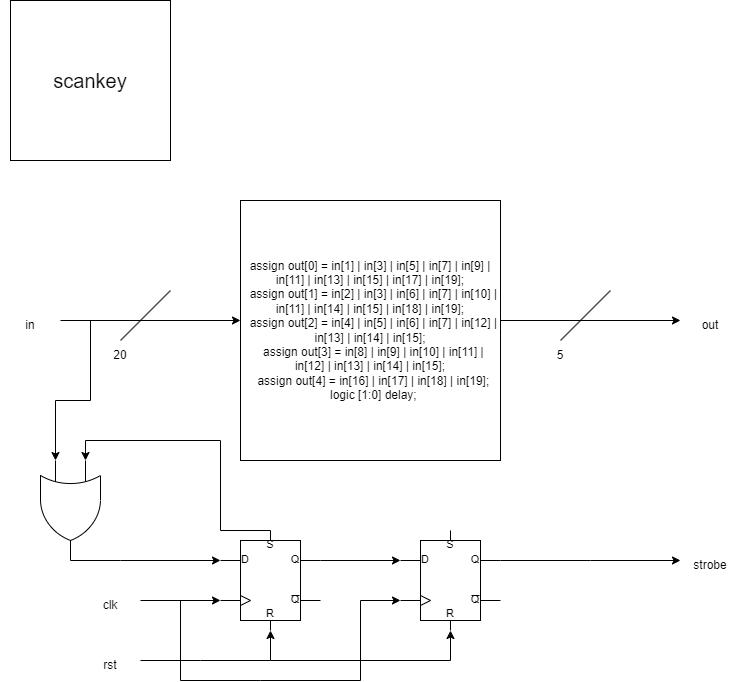

The diagram above was exported from draw.io. Its source (the exported page's mxGraphModel, read from the mxfile embedded in the PNG):
<mxGraphModel dx="1434" dy="707" grid="1" gridSize="10" guides="1" tooltips="1" connect="1" arrows="1" fold="1" page="1" pageScale="1" pageWidth="850" pageHeight="1100" math="0" shadow="0">
  <root>
    <mxCell id="0" />
    <mxCell id="1" parent="0" />
    <mxCell id="qhSiJqmqfLX5qRAG1H4F-1" value="scankey" style="rounded=0;whiteSpace=wrap;html=1;horizontal=1;fontSize=20;" parent="1" vertex="1">
      <mxGeometry x="30" y="40" width="160" height="160" as="geometry" />
    </mxCell>
    <mxCell id="qhSiJqmqfLX5qRAG1H4F-4" value="assign out[0] = in[1] | in[3] | in[5] | in[7] | in[9] | in[11] | in[13] | in[15] | in[17] | in[19];&#10;&amp;nbsp; assign out[1] = in[2] | in[3] | in[6] | in[7] | in[10] | in[11] | in[14] | in[15] | in[18] | in[19];&#10;&amp;nbsp; assign out[2] = in[4] | in[5] | in[6] | in[7] | in[12] | in[13] | in[14] | in[15];&#10;&amp;nbsp; assign out[3] = in[8] | in[9] | in[10] | in[11] | in[12] | in[13] | in[14] | in[15];&#10;&amp;nbsp; assign out[4] = in[16] | in[17] | in[18] | in[19];&#10;&amp;nbsp; logic [1:0] delay;" style="whiteSpace=wrap;html=1;aspect=fixed;fontSize=12;" parent="1" vertex="1">
      <mxGeometry x="260" y="240" width="260" height="260" as="geometry" />
    </mxCell>
    <mxCell id="qhSiJqmqfLX5qRAG1H4F-14" style="edgeStyle=orthogonalEdgeStyle;rounded=0;orthogonalLoop=1;jettySize=auto;html=1;exitX=1;exitY=0.3;exitDx=0;exitDy=0;exitPerimeter=0;entryX=0;entryY=0.3;entryDx=0;entryDy=0;entryPerimeter=0;" parent="1" source="qhSiJqmqfLX5qRAG1H4F-7" target="qhSiJqmqfLX5qRAG1H4F-8" edge="1">
      <mxGeometry relative="1" as="geometry" />
    </mxCell>
    <mxCell id="qhSiJqmqfLX5qRAG1H4F-51" style="edgeStyle=orthogonalEdgeStyle;rounded=0;orthogonalLoop=1;jettySize=auto;html=1;exitX=0.5;exitY=0;exitDx=0;exitDy=0;exitPerimeter=0;entryX=0;entryY=0.25;entryDx=0;entryDy=0;entryPerimeter=0;" parent="1" source="qhSiJqmqfLX5qRAG1H4F-7" target="qhSiJqmqfLX5qRAG1H4F-39" edge="1">
      <mxGeometry relative="1" as="geometry">
        <Array as="points">
          <mxPoint x="240" y="570" />
          <mxPoint x="240" y="480" />
          <mxPoint x="105" y="480" />
        </Array>
      </mxGeometry>
    </mxCell>
    <mxCell id="qhSiJqmqfLX5qRAG1H4F-7" value="" style="verticalLabelPosition=bottom;shadow=0;dashed=0;align=center;html=1;verticalAlign=top;shape=mxgraph.electrical.logic_gates.d_type_rs_flip-flop;" parent="1" vertex="1">
      <mxGeometry x="240" y="570" width="100" height="100" as="geometry" />
    </mxCell>
    <mxCell id="qhSiJqmqfLX5qRAG1H4F-33" style="edgeStyle=orthogonalEdgeStyle;rounded=0;orthogonalLoop=1;jettySize=auto;html=1;exitX=1;exitY=0.3;exitDx=0;exitDy=0;exitPerimeter=0;" parent="1" source="qhSiJqmqfLX5qRAG1H4F-8" edge="1">
      <mxGeometry relative="1" as="geometry">
        <mxPoint x="700" y="600" as="targetPoint" />
      </mxGeometry>
    </mxCell>
    <mxCell id="qhSiJqmqfLX5qRAG1H4F-8" value="" style="verticalLabelPosition=bottom;shadow=0;dashed=0;align=center;html=1;verticalAlign=top;shape=mxgraph.electrical.logic_gates.d_type_rs_flip-flop;" parent="1" vertex="1">
      <mxGeometry x="420" y="570" width="100" height="100" as="geometry" />
    </mxCell>
    <mxCell id="qhSiJqmqfLX5qRAG1H4F-10" value="" style="endArrow=classic;html=1;rounded=0;" parent="1" edge="1">
      <mxGeometry width="50" height="50" relative="1" as="geometry">
        <mxPoint x="160" y="640" as="sourcePoint" />
        <mxPoint x="240" y="640" as="targetPoint" />
      </mxGeometry>
    </mxCell>
    <mxCell id="qhSiJqmqfLX5qRAG1H4F-11" value="" style="endArrow=classic;html=1;rounded=0;" parent="1" edge="1">
      <mxGeometry width="50" height="50" relative="1" as="geometry">
        <mxPoint x="380" y="640" as="sourcePoint" />
        <mxPoint x="420" y="640" as="targetPoint" />
      </mxGeometry>
    </mxCell>
    <mxCell id="qhSiJqmqfLX5qRAG1H4F-13" value="" style="endArrow=none;html=1;rounded=0;" parent="1" edge="1">
      <mxGeometry width="50" height="50" relative="1" as="geometry">
        <mxPoint x="380" y="640" as="sourcePoint" />
        <mxPoint x="200" y="640" as="targetPoint" />
        <Array as="points">
          <mxPoint x="380" y="720" />
          <mxPoint x="280" y="720" />
          <mxPoint x="200" y="720" />
        </Array>
      </mxGeometry>
    </mxCell>
    <mxCell id="qhSiJqmqfLX5qRAG1H4F-15" value="" style="endArrow=classic;html=1;rounded=0;" parent="1" edge="1">
      <mxGeometry width="50" height="50" relative="1" as="geometry">
        <mxPoint x="160" y="700" as="sourcePoint" />
        <mxPoint x="290" y="670" as="targetPoint" />
        <Array as="points">
          <mxPoint x="220" y="700" />
          <mxPoint x="290" y="700" />
        </Array>
      </mxGeometry>
    </mxCell>
    <mxCell id="qhSiJqmqfLX5qRAG1H4F-16" value="" style="endArrow=classic;html=1;rounded=0;" parent="1" edge="1">
      <mxGeometry width="50" height="50" relative="1" as="geometry">
        <mxPoint x="290" y="700" as="sourcePoint" />
        <mxPoint x="470" y="670" as="targetPoint" />
        <Array as="points">
          <mxPoint x="470" y="700" />
        </Array>
      </mxGeometry>
    </mxCell>
    <mxCell id="qhSiJqmqfLX5qRAG1H4F-17" value="rst" style="text;html=1;strokeColor=none;fillColor=none;align=center;verticalAlign=middle;whiteSpace=wrap;rounded=0;" parent="1" vertex="1">
      <mxGeometry x="100" y="690" width="60" height="30" as="geometry" />
    </mxCell>
    <mxCell id="qhSiJqmqfLX5qRAG1H4F-18" value="clk" style="text;html=1;strokeColor=none;fillColor=none;align=center;verticalAlign=middle;whiteSpace=wrap;rounded=0;" parent="1" vertex="1">
      <mxGeometry x="100" y="630" width="60" height="30" as="geometry" />
    </mxCell>
    <mxCell id="qhSiJqmqfLX5qRAG1H4F-19" value="" style="endArrow=classic;html=1;rounded=0;" parent="1" edge="1">
      <mxGeometry width="50" height="50" relative="1" as="geometry">
        <mxPoint x="80" y="360" as="sourcePoint" />
        <mxPoint x="260" y="360" as="targetPoint" />
      </mxGeometry>
    </mxCell>
    <mxCell id="qhSiJqmqfLX5qRAG1H4F-20" value="" style="endArrow=classic;html=1;rounded=0;" parent="1" edge="1">
      <mxGeometry width="50" height="50" relative="1" as="geometry">
        <mxPoint x="520" y="360" as="sourcePoint" />
        <mxPoint x="700" y="360" as="targetPoint" />
      </mxGeometry>
    </mxCell>
    <mxCell id="qhSiJqmqfLX5qRAG1H4F-22" value="" style="endArrow=none;html=1;rounded=0;" parent="1" edge="1">
      <mxGeometry width="50" height="50" relative="1" as="geometry">
        <mxPoint x="140" y="380" as="sourcePoint" />
        <mxPoint x="190" y="330" as="targetPoint" />
      </mxGeometry>
    </mxCell>
    <mxCell id="qhSiJqmqfLX5qRAG1H4F-23" value="" style="endArrow=none;html=1;rounded=0;" parent="1" edge="1">
      <mxGeometry width="50" height="50" relative="1" as="geometry">
        <mxPoint x="580" y="380" as="sourcePoint" />
        <mxPoint x="630" y="330" as="targetPoint" />
      </mxGeometry>
    </mxCell>
    <mxCell id="qhSiJqmqfLX5qRAG1H4F-26" value="in" style="text;html=1;strokeColor=none;fillColor=none;align=center;verticalAlign=middle;whiteSpace=wrap;rounded=0;" parent="1" vertex="1">
      <mxGeometry x="20" y="350" width="60" height="30" as="geometry" />
    </mxCell>
    <mxCell id="qhSiJqmqfLX5qRAG1H4F-28" value="out" style="text;html=1;strokeColor=none;fillColor=none;align=center;verticalAlign=middle;whiteSpace=wrap;rounded=0;" parent="1" vertex="1">
      <mxGeometry x="700" y="350" width="60" height="30" as="geometry" />
    </mxCell>
    <mxCell id="qhSiJqmqfLX5qRAG1H4F-29" value="5" style="text;html=1;strokeColor=none;fillColor=none;align=center;verticalAlign=middle;whiteSpace=wrap;rounded=0;" parent="1" vertex="1">
      <mxGeometry x="550" y="380" width="60" height="30" as="geometry" />
    </mxCell>
    <mxCell id="qhSiJqmqfLX5qRAG1H4F-30" value="20" style="text;html=1;strokeColor=none;fillColor=none;align=center;verticalAlign=middle;whiteSpace=wrap;rounded=0;" parent="1" vertex="1">
      <mxGeometry x="110" y="380" width="60" height="30" as="geometry" />
    </mxCell>
    <mxCell id="qhSiJqmqfLX5qRAG1H4F-36" value="strobe" style="text;html=1;strokeColor=none;fillColor=none;align=center;verticalAlign=middle;whiteSpace=wrap;rounded=0;" parent="1" vertex="1">
      <mxGeometry x="700" y="590" width="60" height="30" as="geometry" />
    </mxCell>
    <mxCell id="qhSiJqmqfLX5qRAG1H4F-46" style="edgeStyle=orthogonalEdgeStyle;rounded=0;orthogonalLoop=1;jettySize=auto;html=1;exitX=1;exitY=0.5;exitDx=0;exitDy=0;exitPerimeter=0;entryX=0;entryY=0.3;entryDx=0;entryDy=0;entryPerimeter=0;" parent="1" source="qhSiJqmqfLX5qRAG1H4F-39" target="qhSiJqmqfLX5qRAG1H4F-7" edge="1">
      <mxGeometry relative="1" as="geometry">
        <Array as="points">
          <mxPoint x="140" y="600" />
          <mxPoint x="140" y="600" />
        </Array>
      </mxGeometry>
    </mxCell>
    <mxCell id="qhSiJqmqfLX5qRAG1H4F-39" value="" style="verticalLabelPosition=bottom;shadow=0;dashed=0;align=center;html=1;verticalAlign=top;shape=mxgraph.electrical.logic_gates.logic_gate;operation=or;rotation=90;" parent="1" vertex="1">
      <mxGeometry x="40" y="520" width="100" height="60" as="geometry" />
    </mxCell>
    <mxCell id="qhSiJqmqfLX5qRAG1H4F-50" value="" style="endArrow=classic;html=1;rounded=0;entryX=0;entryY=0.75;entryDx=0;entryDy=0;entryPerimeter=0;" parent="1" target="qhSiJqmqfLX5qRAG1H4F-39" edge="1">
      <mxGeometry width="50" height="50" relative="1" as="geometry">
        <mxPoint x="110" y="360" as="sourcePoint" />
        <mxPoint x="90" y="430" as="targetPoint" />
        <Array as="points">
          <mxPoint x="110" y="440" />
          <mxPoint x="75" y="440" />
        </Array>
      </mxGeometry>
    </mxCell>
  </root>
</mxGraphModel>